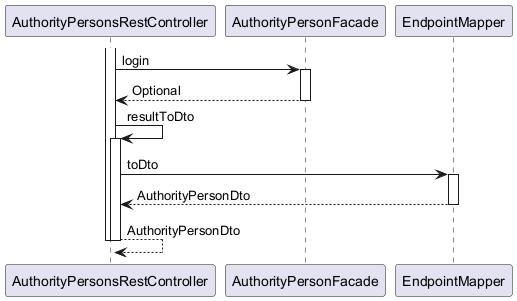

The diagram above was rendered by PlantUML. Its source (embedded in the PNG):
@startuml

participant AuthorityPersonsRestController
participant AuthorityPersonFacade
participant EndpointMapper

activate AuthorityPersonsRestController
	AuthorityPersonsRestController -> AuthorityPersonFacade : login
	activate AuthorityPersonFacade
		AuthorityPersonFacade --> AuthorityPersonsRestController : Optional
	deactivate AuthorityPersonFacade
	AuthorityPersonsRestController -> AuthorityPersonsRestController : resultToDto
	activate AuthorityPersonsRestController
		AuthorityPersonsRestController -> EndpointMapper : toDto
		activate EndpointMapper
			EndpointMapper --> AuthorityPersonsRestController : AuthorityPersonDto
		deactivate EndpointMapper
		AuthorityPersonsRestController --> AuthorityPersonsRestController : AuthorityPersonDto
	deactivate AuthorityPersonsRestController
deactivate AuthorityPersonsRestController

@enduml